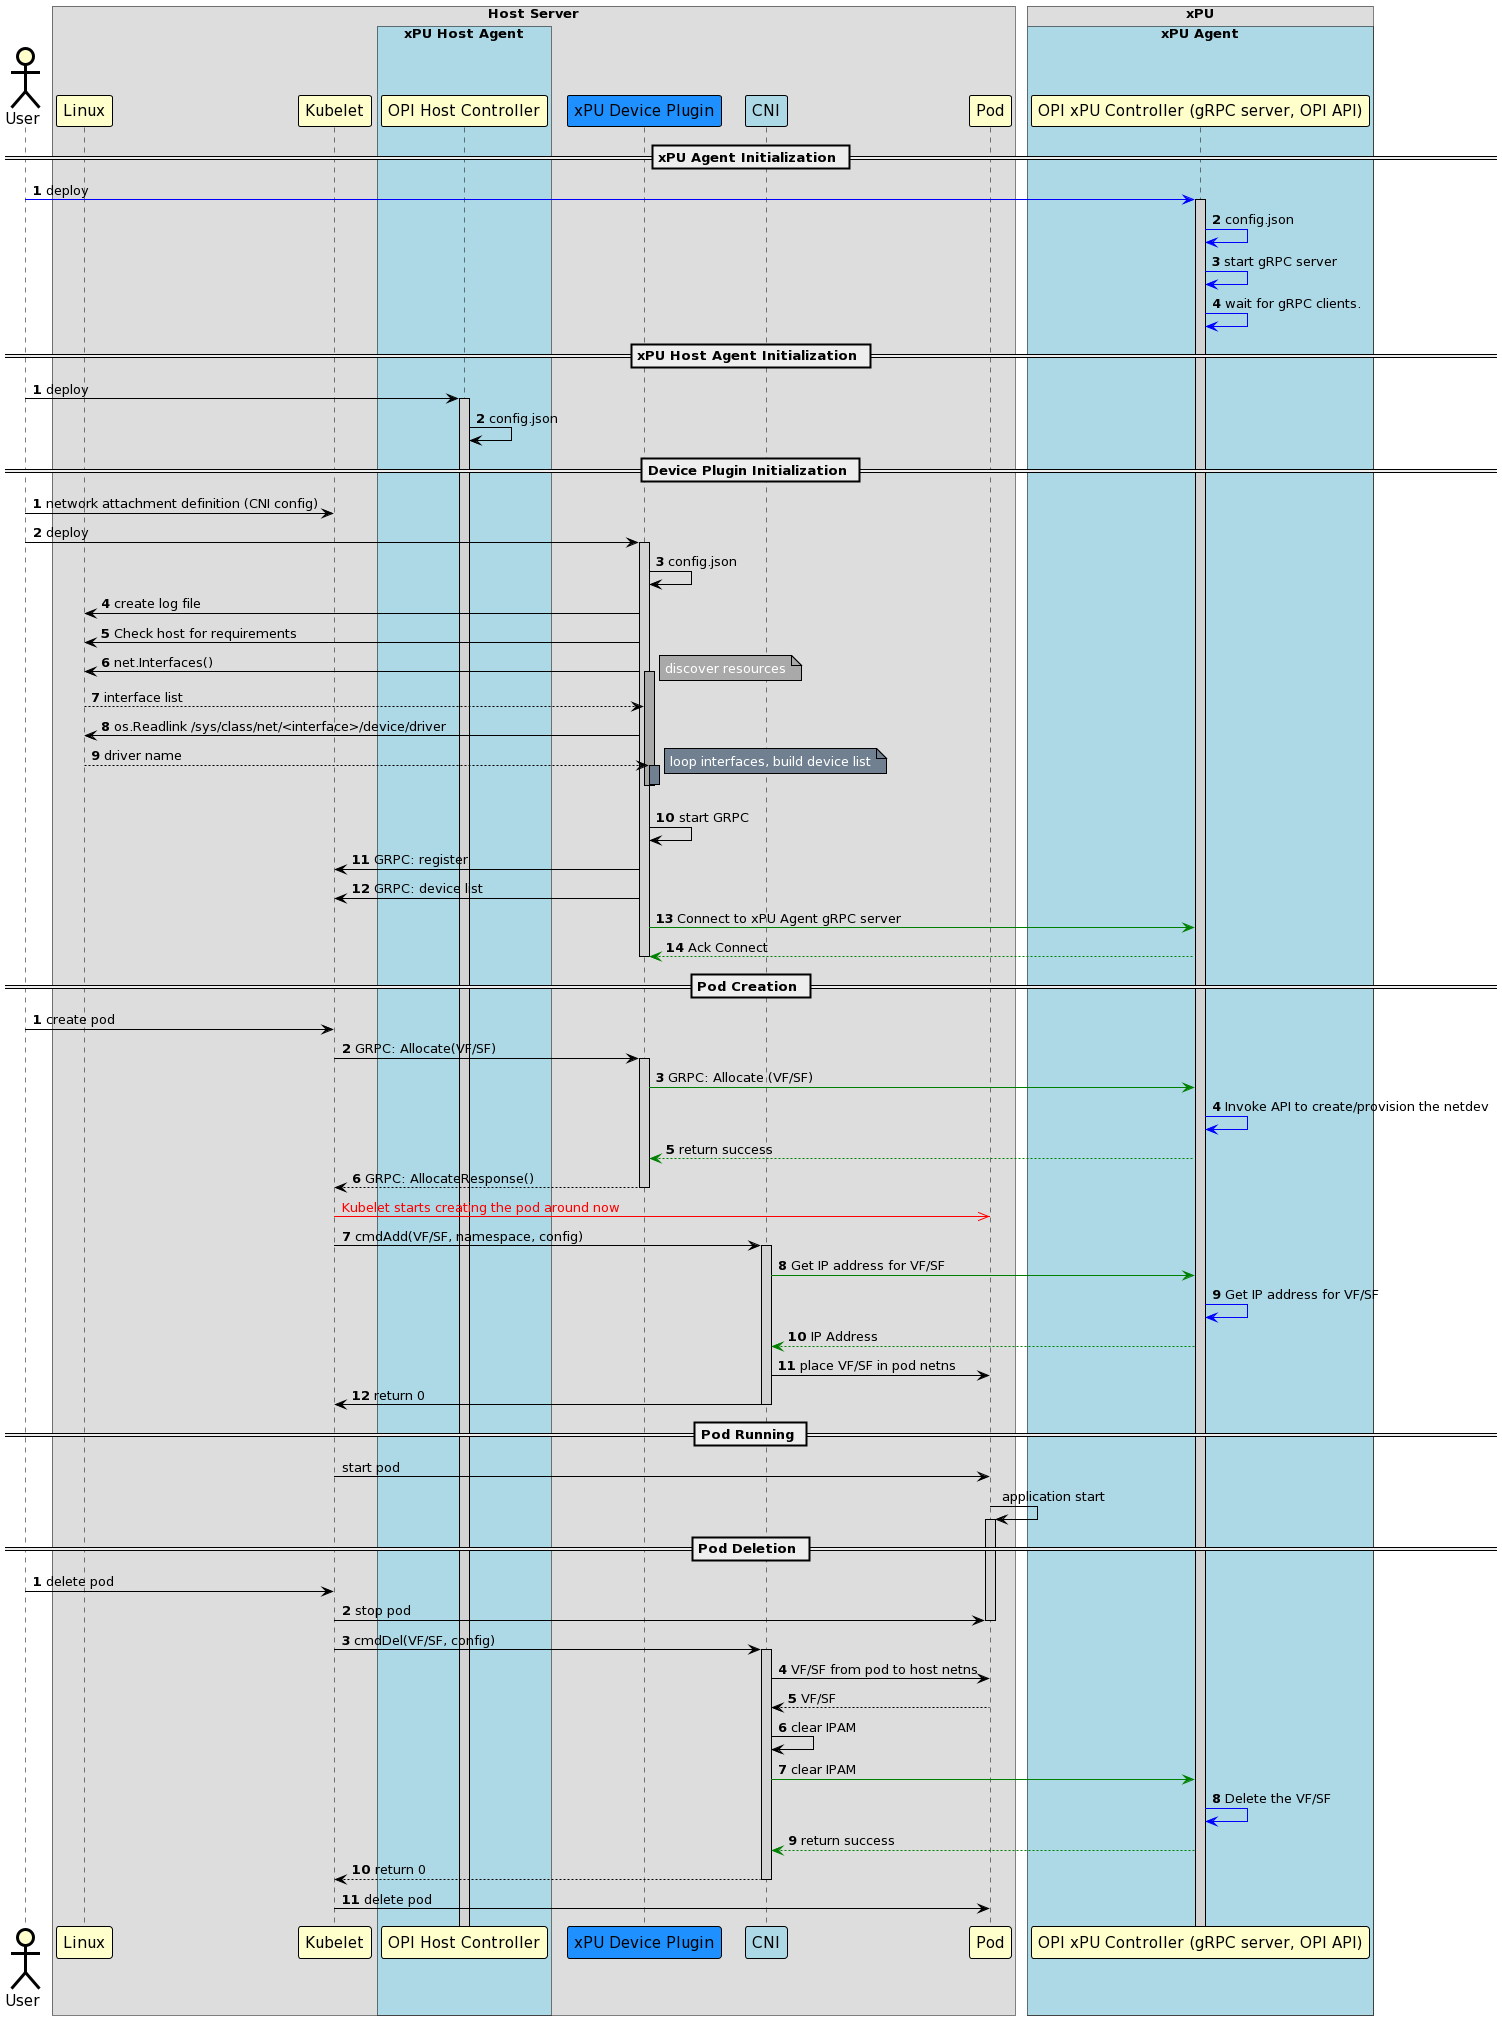

The diagram above was rendered by PlantUML. Its source (embedded in the PNG):
@startuml
!pragma teoz true
skinparam noteBorderColor Black
skinparam noteBorderThickness 1
skinparam noteBackgroundColor Yellow

skinparam sequence {
	BoxBorderColor Black
	BoxFontSize 20

	ArrowColor Black
	ArrowThickness 1

	ActorBorderColor Black
	ActorBorderThickness 3
	ActorBackgroundColor Business
	ActorFontSize 15

	ParticipantBorderColor Black
	ParticipantBorderThickness 1
	ParticipantBackgroundColor Business
	ParticipantFontSize 15

	LifeLineBorderColor Black
	LifeLineBorderThickness 1
	LifeLineBackgroundColor LightGray
}

actor "User"
box "Host Server"
	participant "Linux"
	participant "Kubelet"
  box "xPU Host Agent" #LightBlue
         participant "OPI Host Controller"
  end box
	participant "xPU Device Plugin" #dodgerblue
	participant "CNI" #LightBlue
	participant "Pod"
end box

box "xPU"
  box "xPU Agent" #LightBlue
    participant "OPI xPU Controller (gRPC server, OPI API)"
  end box
end box

== xPU Agent Initialization ==

autonumber
"User" -[#blue]> "OPI xPU Controller (gRPC server, OPI API)": deploy
activate "OPI xPU Controller (gRPC server, OPI API)"
"OPI xPU Controller (gRPC server, OPI API)" -[#blue]> "OPI xPU Controller (gRPC server, OPI API)": config.json
"OPI xPU Controller (gRPC server, OPI API)" -[#blue]> "OPI xPU Controller (gRPC server, OPI API)" : start gRPC server

"OPI xPU Controller (gRPC server, OPI API)" -[#blue]> "OPI xPU Controller (gRPC server, OPI API)" : wait for gRPC clients.
autonumber stop

== xPU Host Agent Initialization ==

autonumber
"User" -> "OPI Host Controller": deploy
activate "OPI Host Controller"
"OPI Host Controller" -> "OPI Host Controller": config.json

autonumber stop


== Device Plugin Initialization ==
autonumber

"User" -> "Kubelet": network attachment definition (CNI config)
"User" -> "xPU Device Plugin": deploy
activate "xPU Device Plugin"

"xPU Device Plugin" -> "xPU Device Plugin": config.json
"xPU Device Plugin" -> "Linux": create log file
"xPU Device Plugin" -> "Linux" : Check host for requirements
"xPU Device Plugin" -> "Linux": net.Interfaces()

activate "xPU Device Plugin" #DarkGray
note right #DarkGray: <color #White>discover resources</color>

"Linux" --> "xPU Device Plugin": interface list

"xPU Device Plugin" -> "Linux" : os.Readlink /sys/class/net/<interface>/device/driver
"Linux" --> "xPU Device Plugin" : driver name

activate "xPU Device Plugin" #SlateGray
note right #SlateGray: <color #White>loop interfaces, build device list</color>
deactivate "xPU Device Plugin"

autonumber stop
"xPU Device Plugin" [hidden]-> "xPU Device Plugin"
autonumber resume

deactivate "xPU Device Plugin"

"xPU Device Plugin" -> "xPU Device Plugin": start GRPC
"xPU Device Plugin" -> "Kubelet": GRPC: register
"xPU Device Plugin" -> "Kubelet": GRPC: device list
"xPU Device Plugin" -[#green]> "OPI xPU Controller (gRPC server, OPI API)": Connect to xPU Agent gRPC server
"OPI xPU Controller (gRPC server, OPI API)" --[#green]> "xPU Device Plugin": Ack Connect
deactivate "xPU Device Plugin"

== Pod Creation ==
autonumber

"User" -> "Kubelet": create pod
"Kubelet" -> "xPU Device Plugin": GRPC: Allocate(VF/SF)
activate "xPU Device Plugin"
"xPU Device Plugin" -[#green]> "OPI xPU Controller (gRPC server, OPI API)": GRPC: Allocate (VF/SF)
"OPI xPU Controller (gRPC server, OPI API)"-[#blue]>"OPI xPU Controller (gRPC server, OPI API)": Invoke API to create/provision the netdev
"OPI xPU Controller (gRPC server, OPI API)" --[#green]>"xPU Device Plugin": return success
"xPU Device Plugin" --> "Kubelet": GRPC: AllocateResponse()
deactivate "xPU Device Plugin"

autonumber stop
"Kubelet" -[#Red]>> "Pod" : <color:Red>Kubelet starts creating the pod around now
autonumber resume

"Kubelet" -> "CNI" : cmdAdd(VF/SF, namespace, config)
activate "CNI"
"CNI" -[#green]> "OPI xPU Controller (gRPC server, OPI API)" : Get IP address for VF/SF
"OPI xPU Controller (gRPC server, OPI API)"-[#blue]>"OPI xPU Controller (gRPC server, OPI API)": Get IP address for VF/SF
"OPI xPU Controller (gRPC server, OPI API)" --[#green]> "CNI" : IP Address
"CNI" -> "Pod" : place VF/SF in pod netns
"CNI" -> "Kubelet" : return 0

deactivate "CNI"

autonumber stop

== Pod Running ==

"Kubelet" -> "Pod" : start pod
"Pod" -> "Pod" : application start
activate "Pod"


== Pod Deletion ==
autonumber

"User" -> "Kubelet": delete pod
"Kubelet" -> "Pod" : stop pod
deactivate "Pod"
"Kubelet" -> "CNI" : cmdDel(VF/SF, config)
activate "CNI"
"CNI" -> "Pod" : VF/SF from pod to host netns
"Pod" --> "CNI" : VF/SF
"CNI" -> "CNI" : clear IPAM
"CNI" -[#green]> "OPI xPU Controller (gRPC server, OPI API)": clear IPAM
"OPI xPU Controller (gRPC server, OPI API)"-[#blue]>"OPI xPU Controller (gRPC server, OPI API)": Delete the VF/SF
"OPI xPU Controller (gRPC server, OPI API)" --[#green]> "CNI": return success
"CNI" --> "Kubelet": return 0
deactivate "CNI"



"Kubelet" -> "Pod" : delete pod
deactivate "Pod"
@enduml